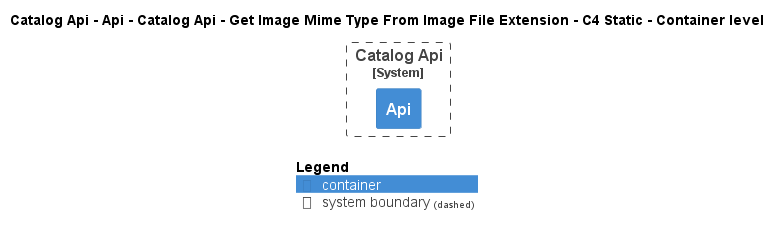

The diagram above was rendered by PlantUML. Its source (embedded in the PNG):
@startuml
!pragma layout smetana
!include ..\..\..\..\..\..\..\..\.c4s\C4_Container.puml

AddElementTag("state:new", $bgColor=green, $fontColor=#ffffff, $borderColor=green, $shadowing="False")
AddElementTag("state:changed", $bgColor=orange, $fontColor=#ffffff, $borderColor=orange, $shadowing="False")
AddElementTag("state:removed", $bgColor=red, $fontColor=#ffffff, $borderColor=red, $shadowing="False")

AddRelTag("state:new", $textColor=green, $lineColor=green)
AddRelTag("state:changed", $textColor=orange, $lineColor=orange)
AddRelTag("state:removed", $textColor=red, $lineColor=red)

SHOW_PERSON_PORTRAIT()
LAYOUT_TOP_DOWN()

skinparam linetype polyline

title Catalog Api - Api - Catalog Api - Get Image Mime Type From Image File Extension - C4 Static - Container level


System_Boundary(dotnet.eShop.Architecture.SoftwareSystems.CatalogApi, "Catalog Api") {
    Container(dotnet.eShop.Architecture.SoftwareSystems.CatalogApi.Containers.Api, "Api", "", "")
}



SHOW_LEGEND()
@enduml